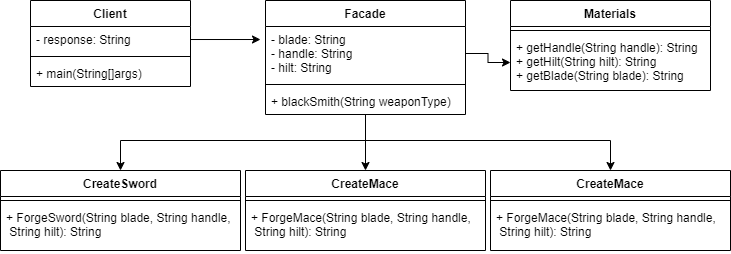

The diagram above was exported from draw.io. Its source (the exported page's mxGraphModel, read from the mxfile embedded in the PNG):
<mxGraphModel dx="1080" dy="510" grid="1" gridSize="10" guides="1" tooltips="1" connect="1" arrows="1" fold="1" page="1" pageScale="1" pageWidth="850" pageHeight="1100" math="0" shadow="0">
  <root>
    <mxCell id="0" />
    <mxCell id="1" parent="0" />
    <mxCell id="bI_Q7YAN0oj2rV70ZQHf-1" value="Client" style="swimlane;fontStyle=1;align=center;verticalAlign=top;childLayout=stackLayout;horizontal=1;startSize=26;horizontalStack=0;resizeParent=1;resizeParentMax=0;resizeLast=0;collapsible=1;marginBottom=0;" vertex="1" parent="1">
      <mxGeometry x="90" y="60" width="160" height="86" as="geometry" />
    </mxCell>
    <mxCell id="bI_Q7YAN0oj2rV70ZQHf-2" value="- response: String" style="text;strokeColor=none;fillColor=none;align=left;verticalAlign=top;spacingLeft=4;spacingRight=4;overflow=hidden;rotatable=0;points=[[0,0.5],[1,0.5]];portConstraint=eastwest;" vertex="1" parent="bI_Q7YAN0oj2rV70ZQHf-1">
      <mxGeometry y="26" width="160" height="26" as="geometry" />
    </mxCell>
    <mxCell id="bI_Q7YAN0oj2rV70ZQHf-3" value="" style="line;strokeWidth=1;fillColor=none;align=left;verticalAlign=middle;spacingTop=-1;spacingLeft=3;spacingRight=3;rotatable=0;labelPosition=right;points=[];portConstraint=eastwest;" vertex="1" parent="bI_Q7YAN0oj2rV70ZQHf-1">
      <mxGeometry y="52" width="160" height="8" as="geometry" />
    </mxCell>
    <mxCell id="bI_Q7YAN0oj2rV70ZQHf-4" value="+ main(String[]args)" style="text;strokeColor=none;fillColor=none;align=left;verticalAlign=top;spacingLeft=4;spacingRight=4;overflow=hidden;rotatable=0;points=[[0,0.5],[1,0.5]];portConstraint=eastwest;" vertex="1" parent="bI_Q7YAN0oj2rV70ZQHf-1">
      <mxGeometry y="60" width="160" height="26" as="geometry" />
    </mxCell>
    <mxCell id="bI_Q7YAN0oj2rV70ZQHf-17" style="edgeStyle=orthogonalEdgeStyle;rounded=0;orthogonalLoop=1;jettySize=auto;html=1;entryX=-0.025;entryY=0.241;entryDx=0;entryDy=0;entryPerimeter=0;" edge="1" parent="1" source="bI_Q7YAN0oj2rV70ZQHf-2" target="bI_Q7YAN0oj2rV70ZQHf-6">
      <mxGeometry relative="1" as="geometry" />
    </mxCell>
    <mxCell id="bI_Q7YAN0oj2rV70ZQHf-13" value="CreateSword" style="swimlane;fontStyle=1;align=center;verticalAlign=top;childLayout=stackLayout;horizontal=1;startSize=26;horizontalStack=0;resizeParent=1;resizeParentMax=0;resizeLast=0;collapsible=1;marginBottom=0;" vertex="1" parent="1">
      <mxGeometry x="60" y="230" width="240" height="80" as="geometry" />
    </mxCell>
    <mxCell id="bI_Q7YAN0oj2rV70ZQHf-15" value="" style="line;strokeWidth=1;fillColor=none;align=left;verticalAlign=middle;spacingTop=-1;spacingLeft=3;spacingRight=3;rotatable=0;labelPosition=right;points=[];portConstraint=eastwest;" vertex="1" parent="bI_Q7YAN0oj2rV70ZQHf-13">
      <mxGeometry y="26" width="240" height="8" as="geometry" />
    </mxCell>
    <mxCell id="bI_Q7YAN0oj2rV70ZQHf-16" value="+ ForgeSword(String blade, String handle,&#10; String hilt): String" style="text;strokeColor=none;fillColor=none;align=left;verticalAlign=top;spacingLeft=4;spacingRight=4;overflow=hidden;rotatable=0;points=[[0,0.5],[1,0.5]];portConstraint=eastwest;" vertex="1" parent="bI_Q7YAN0oj2rV70ZQHf-13">
      <mxGeometry y="34" width="240" height="46" as="geometry" />
    </mxCell>
    <mxCell id="bI_Q7YAN0oj2rV70ZQHf-21" value="CreateMace" style="swimlane;fontStyle=1;align=center;verticalAlign=top;childLayout=stackLayout;horizontal=1;startSize=26;horizontalStack=0;resizeParent=1;resizeParentMax=0;resizeLast=0;collapsible=1;marginBottom=0;" vertex="1" parent="1">
      <mxGeometry x="305" y="230" width="240" height="80" as="geometry" />
    </mxCell>
    <mxCell id="bI_Q7YAN0oj2rV70ZQHf-22" value="" style="line;strokeWidth=1;fillColor=none;align=left;verticalAlign=middle;spacingTop=-1;spacingLeft=3;spacingRight=3;rotatable=0;labelPosition=right;points=[];portConstraint=eastwest;" vertex="1" parent="bI_Q7YAN0oj2rV70ZQHf-21">
      <mxGeometry y="26" width="240" height="8" as="geometry" />
    </mxCell>
    <mxCell id="bI_Q7YAN0oj2rV70ZQHf-23" value="+ ForgeMace(String blade, String handle,&#10; String hilt): String" style="text;strokeColor=none;fillColor=none;align=left;verticalAlign=top;spacingLeft=4;spacingRight=4;overflow=hidden;rotatable=0;points=[[0,0.5],[1,0.5]];portConstraint=eastwest;" vertex="1" parent="bI_Q7YAN0oj2rV70ZQHf-21">
      <mxGeometry y="34" width="240" height="46" as="geometry" />
    </mxCell>
    <mxCell id="bI_Q7YAN0oj2rV70ZQHf-25" value="CreateMace" style="swimlane;fontStyle=1;align=center;verticalAlign=top;childLayout=stackLayout;horizontal=1;startSize=26;horizontalStack=0;resizeParent=1;resizeParentMax=0;resizeLast=0;collapsible=1;marginBottom=0;" vertex="1" parent="1">
      <mxGeometry x="550" y="230" width="240" height="80" as="geometry" />
    </mxCell>
    <mxCell id="bI_Q7YAN0oj2rV70ZQHf-26" value="" style="line;strokeWidth=1;fillColor=none;align=left;verticalAlign=middle;spacingTop=-1;spacingLeft=3;spacingRight=3;rotatable=0;labelPosition=right;points=[];portConstraint=eastwest;" vertex="1" parent="bI_Q7YAN0oj2rV70ZQHf-25">
      <mxGeometry y="26" width="240" height="8" as="geometry" />
    </mxCell>
    <mxCell id="bI_Q7YAN0oj2rV70ZQHf-27" value="+ ForgeMace(String blade, String handle,&#10; String hilt): String" style="text;strokeColor=none;fillColor=none;align=left;verticalAlign=top;spacingLeft=4;spacingRight=4;overflow=hidden;rotatable=0;points=[[0,0.5],[1,0.5]];portConstraint=eastwest;" vertex="1" parent="bI_Q7YAN0oj2rV70ZQHf-25">
      <mxGeometry y="34" width="240" height="46" as="geometry" />
    </mxCell>
    <mxCell id="bI_Q7YAN0oj2rV70ZQHf-28" style="edgeStyle=orthogonalEdgeStyle;rounded=0;orthogonalLoop=1;jettySize=auto;html=1;entryX=0.5;entryY=0;entryDx=0;entryDy=0;" edge="1" parent="1" source="bI_Q7YAN0oj2rV70ZQHf-5" target="bI_Q7YAN0oj2rV70ZQHf-21">
      <mxGeometry relative="1" as="geometry" />
    </mxCell>
    <mxCell id="bI_Q7YAN0oj2rV70ZQHf-29" style="edgeStyle=orthogonalEdgeStyle;rounded=0;orthogonalLoop=1;jettySize=auto;html=1;entryX=0.5;entryY=0;entryDx=0;entryDy=0;" edge="1" parent="1" source="bI_Q7YAN0oj2rV70ZQHf-5" target="bI_Q7YAN0oj2rV70ZQHf-13">
      <mxGeometry relative="1" as="geometry">
        <Array as="points">
          <mxPoint x="425" y="200" />
          <mxPoint x="180" y="200" />
        </Array>
      </mxGeometry>
    </mxCell>
    <mxCell id="bI_Q7YAN0oj2rV70ZQHf-30" style="edgeStyle=orthogonalEdgeStyle;rounded=0;orthogonalLoop=1;jettySize=auto;html=1;entryX=0.5;entryY=0;entryDx=0;entryDy=0;" edge="1" parent="1" source="bI_Q7YAN0oj2rV70ZQHf-5" target="bI_Q7YAN0oj2rV70ZQHf-25">
      <mxGeometry relative="1" as="geometry">
        <Array as="points">
          <mxPoint x="425" y="200" />
          <mxPoint x="670" y="200" />
        </Array>
      </mxGeometry>
    </mxCell>
    <mxCell id="bI_Q7YAN0oj2rV70ZQHf-5" value="Facade" style="swimlane;fontStyle=1;align=center;verticalAlign=top;childLayout=stackLayout;horizontal=1;startSize=26;horizontalStack=0;resizeParent=1;resizeParentMax=0;resizeLast=0;collapsible=1;marginBottom=0;" vertex="1" parent="1">
      <mxGeometry x="325" y="60" width="200" height="114" as="geometry" />
    </mxCell>
    <mxCell id="bI_Q7YAN0oj2rV70ZQHf-6" value="- blade: String&#10;- handle: String&#10;- hilt: String" style="text;strokeColor=none;fillColor=none;align=left;verticalAlign=top;spacingLeft=4;spacingRight=4;overflow=hidden;rotatable=0;points=[[0,0.5],[1,0.5]];portConstraint=eastwest;" vertex="1" parent="bI_Q7YAN0oj2rV70ZQHf-5">
      <mxGeometry y="26" width="200" height="54" as="geometry" />
    </mxCell>
    <mxCell id="bI_Q7YAN0oj2rV70ZQHf-7" value="" style="line;strokeWidth=1;fillColor=none;align=left;verticalAlign=middle;spacingTop=-1;spacingLeft=3;spacingRight=3;rotatable=0;labelPosition=right;points=[];portConstraint=eastwest;" vertex="1" parent="bI_Q7YAN0oj2rV70ZQHf-5">
      <mxGeometry y="80" width="200" height="8" as="geometry" />
    </mxCell>
    <mxCell id="bI_Q7YAN0oj2rV70ZQHf-8" value="+ blackSmith(String weaponType)" style="text;strokeColor=none;fillColor=none;align=left;verticalAlign=top;spacingLeft=4;spacingRight=4;overflow=hidden;rotatable=0;points=[[0,0.5],[1,0.5]];portConstraint=eastwest;" vertex="1" parent="bI_Q7YAN0oj2rV70ZQHf-5">
      <mxGeometry y="88" width="200" height="26" as="geometry" />
    </mxCell>
    <mxCell id="bI_Q7YAN0oj2rV70ZQHf-33" style="edgeStyle=orthogonalEdgeStyle;rounded=0;orthogonalLoop=1;jettySize=auto;html=1;entryX=0;entryY=0.5;entryDx=0;entryDy=0;" edge="1" parent="1" source="bI_Q7YAN0oj2rV70ZQHf-6" target="bI_Q7YAN0oj2rV70ZQHf-12">
      <mxGeometry relative="1" as="geometry" />
    </mxCell>
    <mxCell id="bI_Q7YAN0oj2rV70ZQHf-9" value="Materials" style="swimlane;fontStyle=1;align=center;verticalAlign=top;childLayout=stackLayout;horizontal=1;startSize=26;horizontalStack=0;resizeParent=1;resizeParentMax=0;resizeLast=0;collapsible=1;marginBottom=0;" vertex="1" parent="1">
      <mxGeometry x="570" y="60" width="200" height="90" as="geometry" />
    </mxCell>
    <mxCell id="bI_Q7YAN0oj2rV70ZQHf-11" value="" style="line;strokeWidth=1;fillColor=none;align=left;verticalAlign=middle;spacingTop=-1;spacingLeft=3;spacingRight=3;rotatable=0;labelPosition=right;points=[];portConstraint=eastwest;" vertex="1" parent="bI_Q7YAN0oj2rV70ZQHf-9">
      <mxGeometry y="26" width="200" height="8" as="geometry" />
    </mxCell>
    <mxCell id="bI_Q7YAN0oj2rV70ZQHf-12" value="+ getHandle(String handle): String&#10;+ getHilt(String hilt): String&#10;+ getBlade(String blade): String" style="text;strokeColor=none;fillColor=none;align=left;verticalAlign=top;spacingLeft=4;spacingRight=4;overflow=hidden;rotatable=0;points=[[0,0.5],[1,0.5]];portConstraint=eastwest;" vertex="1" parent="bI_Q7YAN0oj2rV70ZQHf-9">
      <mxGeometry y="34" width="200" height="56" as="geometry" />
    </mxCell>
  </root>
</mxGraphModel>